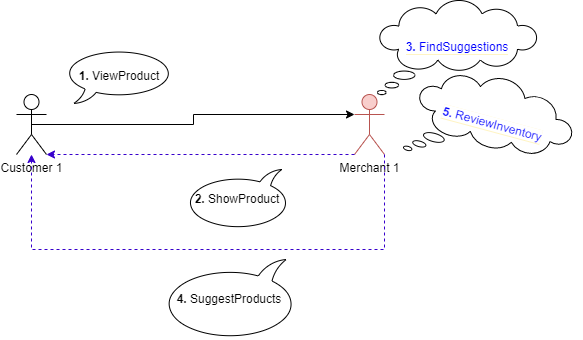

The diagram above was exported from draw.io. Its source (the exported page's mxGraphModel, read from the mxfile embedded in the PNG):
<mxGraphModel dx="1038" dy="547" grid="1" gridSize="10" guides="1" tooltips="1" connect="1" arrows="1" fold="1" page="1" pageScale="1" pageWidth="850" pageHeight="1100" math="0" shadow="0">
  <root>
    <mxCell id="_S3m-FwiyGHCBtJULylR-0" />
    <mxCell id="_S3m-FwiyGHCBtJULylR-1" parent="_S3m-FwiyGHCBtJULylR-0" />
    <mxCell id="_S3m-FwiyGHCBtJULylR-2" style="edgeStyle=elbowEdgeStyle;rounded=0;orthogonalLoop=1;jettySize=auto;html=1;exitX=0.5;exitY=0.5;exitDx=0;exitDy=0;exitPerimeter=0;entryX=0;entryY=0.3333333333333333;entryDx=0;entryDy=0;entryPerimeter=0;" edge="1" parent="_S3m-FwiyGHCBtJULylR-1" source="_S3m-FwiyGHCBtJULylR-3" target="_S3m-FwiyGHCBtJULylR-4">
      <mxGeometry relative="1" as="geometry">
        <mxPoint x="301.824855787278" y="146.7157287525381" as="targetPoint" />
      </mxGeometry>
    </mxCell>
    <mxCell id="_S3m-FwiyGHCBtJULylR-3" value="Customer 1" style="shape=umlActor;verticalLabelPosition=bottom;verticalAlign=top;html=1;outlineConnect=0;" vertex="1" parent="_S3m-FwiyGHCBtJULylR-1">
      <mxGeometry x="184" y="155" width="30" height="60" as="geometry" />
    </mxCell>
    <mxCell id="_S3m-FwiyGHCBtJULylR-4" value="Merchant 1" style="shape=umlActor;verticalLabelPosition=bottom;verticalAlign=top;html=1;outlineConnect=0;fillColor=#f8cecc;strokeColor=#b85450;" vertex="1" parent="_S3m-FwiyGHCBtJULylR-1">
      <mxGeometry x="522" y="155" width="30" height="60" as="geometry" />
    </mxCell>
    <mxCell id="_S3m-FwiyGHCBtJULylR-5" value="&lt;b&gt;1.&lt;/b&gt; ViewProduct" style="whiteSpace=wrap;html=1;shape=mxgraph.basic.oval_callout" vertex="1" parent="_S3m-FwiyGHCBtJULylR-1">
      <mxGeometry x="232" y="110" width="110" height="54" as="geometry" />
    </mxCell>
    <mxCell id="_S3m-FwiyGHCBtJULylR-6" style="edgeStyle=elbowEdgeStyle;rounded=0;orthogonalLoop=1;jettySize=auto;html=1;entryX=1;entryY=1;entryDx=0;entryDy=0;fillColor=#6a00ff;strokeColor=#3700CC;dashed=1;exitX=0;exitY=1;exitDx=0;exitDy=0;exitPerimeter=0;entryPerimeter=0;" edge="1" parent="_S3m-FwiyGHCBtJULylR-1" source="_S3m-FwiyGHCBtJULylR-4" target="_S3m-FwiyGHCBtJULylR-3">
      <mxGeometry relative="1" as="geometry">
        <mxPoint x="436" y="265" as="sourcePoint" />
        <mxPoint x="436.175144212722" y="203.2842712474619" as="targetPoint" />
      </mxGeometry>
    </mxCell>
    <mxCell id="_S3m-FwiyGHCBtJULylR-7" value="&lt;b&gt;2.&lt;/b&gt; ShowProduct" style="whiteSpace=wrap;html=1;shape=mxgraph.basic.oval_callout;direction=west;" vertex="1" parent="_S3m-FwiyGHCBtJULylR-1">
      <mxGeometry x="352" y="230" width="106" height="60" as="geometry" />
    </mxCell>
    <mxCell id="wi7J6aCIkkk_cFfRbn70-0" style="edgeStyle=elbowEdgeStyle;rounded=0;orthogonalLoop=1;jettySize=auto;html=1;fillColor=#6a00ff;strokeColor=#3700CC;dashed=1;exitX=1;exitY=1;exitDx=0;exitDy=0;exitPerimeter=0;" edge="1" parent="_S3m-FwiyGHCBtJULylR-1" source="_S3m-FwiyGHCBtJULylR-4" target="_S3m-FwiyGHCBtJULylR-3">
      <mxGeometry relative="1" as="geometry">
        <mxPoint x="780" y="240" as="sourcePoint" />
        <mxPoint x="430" y="380.8000183105469" as="targetPoint" />
        <Array as="points">
          <mxPoint x="380" y="310" />
          <mxPoint x="290" y="290" />
          <mxPoint x="450" y="310" />
          <mxPoint x="480" y="270" />
          <mxPoint x="290" y="370" />
        </Array>
      </mxGeometry>
    </mxCell>
    <mxCell id="wi7J6aCIkkk_cFfRbn70-1" value="&lt;span style=&quot;background-color: rgb(255, 255, 255);&quot;&gt;&lt;b&gt;3.&lt;/b&gt; FindSuggestions&lt;/span&gt;" style="whiteSpace=wrap;html=1;shape=mxgraph.basic.cloud_callout;labelBackgroundColor=#FFF4C3;fontSize=12;fontColor=#0000FF;strokeWidth=1;fillColor=#FFFFFF;" vertex="1" parent="_S3m-FwiyGHCBtJULylR-1">
      <mxGeometry x="545" y="61" width="160" height="94" as="geometry" />
    </mxCell>
    <mxCell id="wi7J6aCIkkk_cFfRbn70-2" value="&lt;b&gt;4.&lt;/b&gt;&amp;nbsp;SuggestProducts" style="whiteSpace=wrap;html=1;shape=mxgraph.basic.oval_callout;direction=west;" vertex="1" parent="_S3m-FwiyGHCBtJULylR-1">
      <mxGeometry x="329" y="320" width="136" height="80" as="geometry" />
    </mxCell>
    <mxCell id="wi7J6aCIkkk_cFfRbn70-3" value="&lt;span style=&quot;background-color: rgb(255, 255, 255);&quot;&gt;&lt;b&gt;5.&lt;/b&gt; ReviewInventory&lt;/span&gt;" style="whiteSpace=wrap;html=1;shape=mxgraph.basic.cloud_callout;labelBackgroundColor=#FFF4C3;fontSize=12;fontColor=#0000FF;strokeWidth=1;fillColor=#FFFFFF;rotation=15;" vertex="1" parent="_S3m-FwiyGHCBtJULylR-1">
      <mxGeometry x="580" y="138" width="160" height="94" as="geometry" />
    </mxCell>
  </root>
</mxGraphModel>